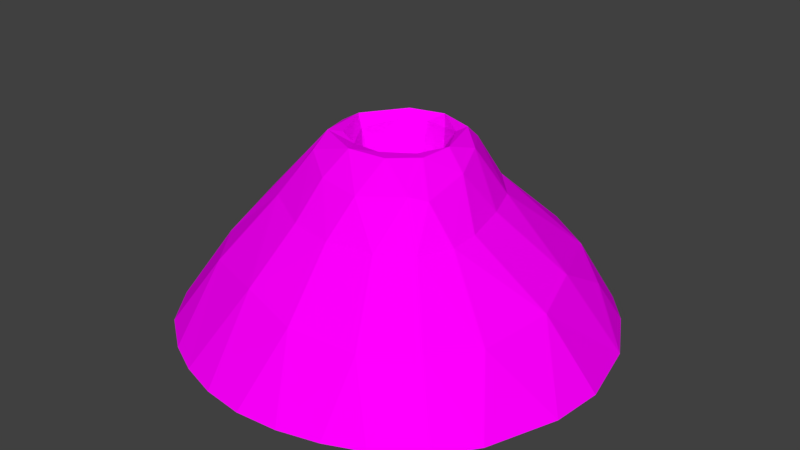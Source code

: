 # Source: volcano.blend  (saved by Blender 2.79.0; exported with 4.5.12 LTS)
import bpy
from mathutils import Matrix  # noqa: F401  (used for matrix-valued properties, if any)

bpy.ops.wm.read_factory_settings(use_empty=True)
scene = bpy.context.scene
scene.name = 'Scene'

# ---- collections
col_collection_1 = bpy.data.collections.new('Collection 1'); scene.collection.children.link(col_collection_1)

# ---- images (referenced by path relative to the original .blend; pixels are not part of the script)
import os
ASSET_DIR = os.environ.get("B2B_ASSET_DIR", "")  # directory of the original .blend (textures are referenced by path, not embedded)
HERE = os.path.dirname(os.path.abspath(__file__))  # packed textures are extracted next to this script under _unpacked/

def load_image(name, relpath, width, height, colorspace="sRGB"):
    """Load a texture the original file referenced (path relative to the .blend, or extracted next to this script)."""
    p = next((c for c in (os.path.join(HERE, relpath), os.path.join(ASSET_DIR, relpath)) if relpath and os.path.exists(c)), "")
    if p:
        img = bpy.data.images.load(p, check_existing=True)
        img.name = name
    else:  # same state as the original file: an image datablock whose file is absent (Cycles renders it pink)
        img = bpy.data.images.new(name, width, height)
        img.source = "FILE"
        img.filepath = "//" + (relpath or name)
    img.colorspace_settings.name = colorspace
    return img
img_volcano_tex_png = load_image('volcano_tex.png', 'volcano_tex.png', 1024, 1024, 'sRGB')

# ---- materials (node trees are filled in below, after node groups)
mat_material = bpy.data.materials.new('Material')
mat_material.alpha_threshold = 0.0
mat_material.roughness = 0.5
mat_material.line_color = (0.0, 0.0, 0.0, 1.0)

# ---- material node trees
mat_material.use_nodes = True; mat_material.node_tree.nodes.clear()
_N = mat_material.node_tree.nodes; _L = mat_material.node_tree.links
n0 = _N.new('ShaderNodeOutputMaterial'); n0.name = 'Material Output'; n0.location = (300, 300)
n1 = _N.new('ShaderNodeBsdfDiffuse'); n1.name = 'Diffuse BSDF'; n1.location = (10, 300)
n2 = _N.new('ShaderNodeTexImage'); n2.name = 'Image Texture'; n2.location = (-180, 300)
n2.width = 140
n2.image = img_volcano_tex_png
_L.new(n1.outputs[0], n0.inputs[0])
_L.new(n2.outputs[0], n1.inputs[0])
n0.is_active_output = True

# ---- world
world_world = bpy.data.worlds.new('World'); scene.world = world_world
world_world.color = (0.05088, 0.05088, 0.05088)
world_world.use_sun_shadow = False
world_world.sun_shadow_jitter_overblur = 0.0
world_world.cycles.sampling_method = 'MANUAL'

# ---- meshes
me_plane = bpy.data.meshes.new('Plane')
me_plane.from_pydata([(-2.917, -3.043, 0.9027), (3.117, -3.117, 0.9027), (-2.654, 2.847, 0.9027), (2.65, 2.786, 0.9027), (-4.15, -0.01197, 0.9027), (-0.002454, -4.409, 0.9027), (3.548, -0.1145, 0.9027), (-0.07602, 3.493, 0.9027), (-2.6, -2.516, 2.02), (-1.702, -0.05055, 3.138), (-1.121, -1.189, 3.138), (-0.005859, -1.687, 3.138), (1.168, -1.047, 3.138), (1.382, 0.03245, 3.138), (1.168, 1.159, 3.138), (-0.005859, 1.646, 3.138), (-1.18, 1.159, 3.138), (-2.323, -9.065e-10, 3.138), (-1.92, -1.745, 3.138), (-1.813e-09, -2.323, 3.138), (1.643, -1.643, 3.138), (2.323, -9.065e-10, 3.138), (1.643, 1.643, 3.138), (-1.813e-09, 2.323, 3.138), (-1.643, 1.643, 3.138), (0.0, -4.655e-09, -0.1448), (-1.542, -0.01372, -0.1448), (-1.051, -0.9825, -0.1448), (0.0, -1.583, -0.1448), (1.12, -1.12, -0.1448), (1.268, 0.05487, -0.1448), (0.9886, 1.138, -0.1448), (0.0, 1.465, -0.1448), (-0.9886, 1.138, -0.1448), (-3.324, 0.3155, 2.02), (2.874, -2.795, 2.02), (0.2529, -3.702, 2.02), (2.247, 2.288, 2.02), (3.069, -0.1132, 2.02), (-2.239, 2.224, 2.02), (-0.04115, 3.009, 2.02), (-5.682, -5.857, -3.41), (6.002, -5.999, -3.41), (-5.455, 6.679, -3.41), (5.718, 5.884, -3.41), (-8.07, 0.01376, -3.41), (-0.03847, -8.501, -3.41), (8.107, -0.1565, -3.41), (-0.2938, 7.62, -3.41), (4.423, 5.038, -0.809), (-0.7992, 6.012, -0.809), (-4.369, -4.492, -0.809), (-0.01658, -6.531, -0.809), (-4.59, 4.922, -0.809), (4.642, -4.601, -0.809), (6.55, -0.1277, -0.809), (-6.211, 0.03529, -0.809), (-1.983, -0.8214, 3.138), (1.983, -0.8214, 3.138), (-4.146, -1.673, 0.9027), (3.66, -1.608, 0.9027), (-1.411, -0.6199, 3.138), (1.275, -0.5072, 3.138), (0.0, -0.7917, -0.1448), (-1.297, -0.4981, -0.1448), (1.194, -0.5324, -0.1448), (3.059, -1.301, 2.02), (-3.035, -1.056, 2.02), (-6.876, -2.921, -3.41), (7.055, -3.077, -3.41), (-5.29, -2.228, -0.809), (5.454, -2.349, -0.809)], [], [(14, 15, 32, 31), (61, 10, 27, 64), (13, 14, 31, 30), (16, 9, 26, 33), (67, 34, 4, 59), (35, 36, 5, 1), (37, 38, 6, 3), (39, 40, 7, 2), (34, 39, 2, 4), (36, 8, 0, 5), (66, 35, 1, 60), (40, 37, 3, 7), (61, 9, 17, 57), (12, 11, 19, 20), (14, 13, 21, 22), (16, 15, 23, 24), (9, 16, 24, 17), (11, 10, 18, 19), (62, 12, 20, 58), (15, 14, 22, 23), (25, 30, 31, 32), (26, 25, 32, 33), (64, 63, 25, 26), (63, 65, 30, 25), (10, 11, 28, 27), (15, 16, 33, 32), (11, 12, 29, 28), (62, 13, 30, 65), (23, 22, 37, 40), (58, 20, 35, 66), (19, 18, 8, 36), (17, 24, 39, 34), (24, 23, 40, 39), (22, 21, 38, 37), (20, 19, 36, 35), (57, 17, 34, 67), (50, 49, 44, 48), (52, 51, 41, 46), (53, 50, 48, 43), (54, 52, 46, 42), (71, 54, 42, 69), (56, 53, 43, 45), (49, 55, 47, 44), (70, 56, 45, 68), (59, 4, 56, 70), (3, 6, 55, 49), (4, 2, 53, 56), (60, 1, 54, 71), (1, 5, 52, 54), (2, 7, 50, 53), (5, 0, 51, 52), (7, 3, 49, 50), (6, 60, 71, 55), (0, 59, 70, 51), (51, 70, 68, 41), (55, 71, 69, 47), (18, 57, 67, 8), (21, 58, 66, 38), (12, 62, 65, 29), (28, 29, 65, 63), (27, 28, 63, 64), (13, 62, 58, 21), (10, 61, 57, 18), (38, 66, 60, 6), (8, 67, 59, 0), (9, 61, 64, 26)])
_uv = me_plane.uv_layers.new(name='UVMap')
_uv.uv.foreach_set('vector', [0.5282, 0.5738, 0.4651, 0.5748, 0.4841, 0.5234, 0.5012, 0.5249, 0.437, 0.4457, 0.4607, 0.4272, 0.481, 0.4797, 0.4736, 0.4861, 0.5609, 0.5287, 0.5282, 0.5738, 0.5012, 0.5249, 0.5118, 0.5093, 0.4188, 0.5343, 0.4164, 0.4683, 0.4667, 0.4932, 0.4703, 0.5139, 0.365, 0.3944, 0.3286, 0.4581, 0.2583, 0.4147, 0.3035, 0.3221, 0.6738, 0.4326, 0.5774, 0.3349, 0.593, 0.2589, 0.7359, 0.4034, 0.5579, 0.6551, 0.6435, 0.5606, 0.7054, 0.591, 0.5822, 0.7263, 0.3446, 0.5702, 0.4359, 0.6464, 0.4077, 0.7127, 0.2764, 0.6105, 0.3286, 0.4581, 0.3446, 0.5702, 0.2764, 0.6105, 0.2583, 0.4147, 0.5774, 0.3349, 0.4196, 0.3352, 0.4012, 0.2675, 0.593, 0.2589, 0.6648, 0.5048, 0.6738, 0.4326, 0.7359, 0.4034, 0.7398, 0.5057, 0.4359, 0.6464, 0.5579, 0.6551, 0.5822, 0.7263, 0.4077, 0.7127, 0.437, 0.4457, 0.4164, 0.4683, 0.4018, 0.465, 0.4255, 0.4363, 0.5693, 0.4792, 0.5241, 0.4242, 0.5308, 0.4083, 0.5881, 0.4655, 0.5282, 0.5738, 0.5609, 0.5287, 0.5863, 0.5391, 0.5341, 0.5903, 0.4188, 0.5343, 0.4651, 0.5748, 0.4593, 0.5895, 0.4035, 0.5412, 0.4164, 0.4683, 0.4188, 0.5343, 0.4035, 0.5412, 0.4018, 0.465, 0.5241, 0.4242, 0.4607, 0.4272, 0.4432, 0.4026, 0.5308, 0.4083, 0.5671, 0.5055, 0.5693, 0.4792, 0.5881, 0.4655, 0.5894, 0.5039, 0.4651, 0.5748, 0.5282, 0.5738, 0.5341, 0.5903, 0.4593, 0.5895, 0.4918, 0.5013, 0.5118, 0.5093, 0.5012, 0.5249, 0.4841, 0.5234, 0.4667, 0.4932, 0.4918, 0.5013, 0.4841, 0.5234, 0.4703, 0.5139, 0.4736, 0.4861, 0.4961, 0.4888, 0.4918, 0.5013, 0.4667, 0.4932, 0.4961, 0.4888, 0.514, 0.4988, 0.5118, 0.5093, 0.4918, 0.5013, 0.4607, 0.4272, 0.5241, 0.4242, 0.5002, 0.4763, 0.481, 0.4797, 0.4651, 0.5748, 0.4188, 0.5343, 0.4703, 0.5139, 0.4841, 0.5234, 0.5241, 0.4242, 0.5693, 0.4792, 0.5151, 0.4883, 0.5002, 0.4763, 0.5671, 0.5055, 0.5609, 0.5287, 0.5118, 0.5093, 0.514, 0.4988, 0.4593, 0.5895, 0.5341, 0.5903, 0.5579, 0.6551, 0.4359, 0.6464, 0.5894, 0.5039, 0.5881, 0.4655, 0.6738, 0.4326, 0.6648, 0.5048, 0.5308, 0.4083, 0.4432, 0.4026, 0.4196, 0.3352, 0.5774, 0.3349, 0.4018, 0.465, 0.4035, 0.5412, 0.3446, 0.5702, 0.3286, 0.4581, 0.4035, 0.5412, 0.4593, 0.5895, 0.4359, 0.6464, 0.3446, 0.5702, 0.5341, 0.5903, 0.5863, 0.5391, 0.6435, 0.5606, 0.5579, 0.6551, 0.5881, 0.4655, 0.5308, 0.4083, 0.5774, 0.3349, 0.6738, 0.4326, 0.4255, 0.4363, 0.4018, 0.465, 0.3286, 0.4581, 0.365, 0.3944, 0.3194, 0.8224, 0.6277, 0.874, 0.6998, 0.9999, 0.2922, 0.971, 0.6353, 0.1533, 0.358, 0.1659, 0.2981, 0.01642, 0.6965, 9.979e-05, 0.1367, 0.6751, 0.3194, 0.8224, 0.2922, 0.971, 9.979e-05, 0.7811, 0.8437, 0.3596, 0.6353, 0.1533, 0.6965, 9.979e-05, 0.9961, 0.2931, 0.844, 0.501, 0.8437, 0.3596, 0.9961, 0.2931, 0.9961, 0.4953, 0.1555, 0.373, 0.1367, 0.6751, 9.979e-05, 0.7811, 0.004184, 0.3134, 0.6277, 0.874, 0.8543, 0.6457, 0.9874, 0.6987, 0.6998, 0.9999, 0.2555, 0.2671, 0.1555, 0.373, 0.004184, 0.3134, 0.1487, 0.1607, 0.3035, 0.3221, 0.2583, 0.4147, 0.1555, 0.373, 0.2555, 0.2671, 0.5822, 0.7263, 0.7054, 0.591, 0.8543, 0.6457, 0.6277, 0.874, 0.2583, 0.4147, 0.2764, 0.6105, 0.1367, 0.6751, 0.1555, 0.373, 0.7398, 0.5057, 0.7359, 0.4034, 0.8437, 0.3596, 0.844, 0.501, 0.7359, 0.4034, 0.593, 0.2589, 0.6353, 0.1533, 0.8437, 0.3596, 0.2764, 0.6105, 0.4077, 0.7127, 0.3194, 0.8224, 0.1367, 0.6751, 0.593, 0.2589, 0.4012, 0.2675, 0.358, 0.1659, 0.6353, 0.1533, 0.4077, 0.7127, 0.5822, 0.7263, 0.6277, 0.874, 0.3194, 0.8224, 0.7054, 0.591, 0.7398, 0.5057, 0.844, 0.501, 0.8543, 0.6457, 0.4012, 0.2675, 0.3035, 0.3221, 0.2555, 0.2671, 0.358, 0.1659, 0.358, 0.1659, 0.2555, 0.2671, 0.1487, 0.1607, 0.2981, 0.01642, 0.8543, 0.6457, 0.844, 0.501, 0.9961, 0.4953, 0.9874, 0.6987, 0.4432, 0.4026, 0.4255, 0.4363, 0.365, 0.3944, 0.4196, 0.3352, 0.5863, 0.5391, 0.5894, 0.5039, 0.6648, 0.5048, 0.6435, 0.5606, 0.5693, 0.4792, 0.5671, 0.5055, 0.514, 0.4988, 0.5151, 0.4883, 0.5002, 0.4763, 0.5151, 0.4883, 0.514, 0.4988, 0.4961, 0.4888, 0.481, 0.4797, 0.5002, 0.4763, 0.4961, 0.4888, 0.4736, 0.4861, 0.5609, 0.5287, 0.5671, 0.5055, 0.5894, 0.5039, 0.5863, 0.5391, 0.4607, 0.4272, 0.437, 0.4457, 0.4255, 0.4363, 0.4432, 0.4026, 0.6435, 0.5606, 0.6648, 0.5048, 0.7398, 0.5057, 0.7054, 0.591, 0.4196, 0.3352, 0.365, 0.3944, 0.3035, 0.3221, 0.4012, 0.2675, 0.4164, 0.4683, 0.437, 0.4457, 0.4736, 0.4861, 0.4667, 0.4932])
me_plane.materials.append(mat_material)
me_plane.use_remesh_preserve_volume = False
me_plane.use_remesh_preserve_attributes = False
me_plane.use_mirror_vertex_groups = False
me_plane.update()

# ---- objects
ob_plane = bpy.data.objects.new('Plane', me_plane)

# ---- transforms, parenting, visibility, modifiers, constraints
ob_plane.location = (0.0, 0.0, 0.0)
ob_plane.lineart.crease_threshold = 0.0
_m = ob_plane.modifiers.new('Subsurf', 'SUBSURF')
_m.uv_smooth = 'PRESERVE_CORNERS'
_m.quality = 2
_m.levels = 2
_m.show_only_control_edges = False
_m = ob_plane.modifiers.new('Decimate', 'DECIMATE')
_m.ratio = 0.0906

# ---- collection membership
col_collection_1.objects.link(ob_plane)

# ---- scene / render settings (as saved in the file)
scene.frame_start = 1; scene.frame_end = 250; scene.frame_set(1)
scene.render.engine = 'CYCLES'
scene.render.resolution_percentage = 50
scene.render.dither_intensity = 0.0
scene.cycles.use_denoising = False
scene.cycles.samples = 128
scene.cycles.sampling_pattern = 'TABULATED_SOBOL'
scene.cycles.use_adaptive_sampling = False
scene.cycles.use_light_tree = False
scene.cycles.blur_glossy = 0.0
scene.cycles.sample_clamp_indirect = 0.0
scene.view_settings.view_transform = 'Standard'
bpy.context.view_layer.update()

# ---- added for rendering (the .blend has no active camera and no usable light): camera, sun
cam_auto = bpy.data.cameras.new('AutoCamera')
cam_auto.lens = 50.0
cam_auto.sensor_width = 36.0
cam_auto.clip_end = 1000.0
ob_auto_camera = bpy.data.objects.new('AutoCamera', cam_auto)
scene.collection.objects.link(ob_auto_camera)
ob_auto_camera.location = (20.586, -24.8629, 16.2541)
ob_auto_camera.rotation_euler = (1.09748, -7.21219e-08, 0.694738)
scene.camera = ob_auto_camera
light_auto_sun = bpy.data.lights.new('AutoSun', 'SUN')
light_auto_sun.energy = 3.0
light_auto_sun.angle = 0.0523599
ob_auto_sun = bpy.data.objects.new('AutoSun', light_auto_sun)
scene.collection.objects.link(ob_auto_sun)
ob_auto_sun.rotation_euler = (0.872665, 0.174533, 0.523599)
bpy.context.view_layer.update()
